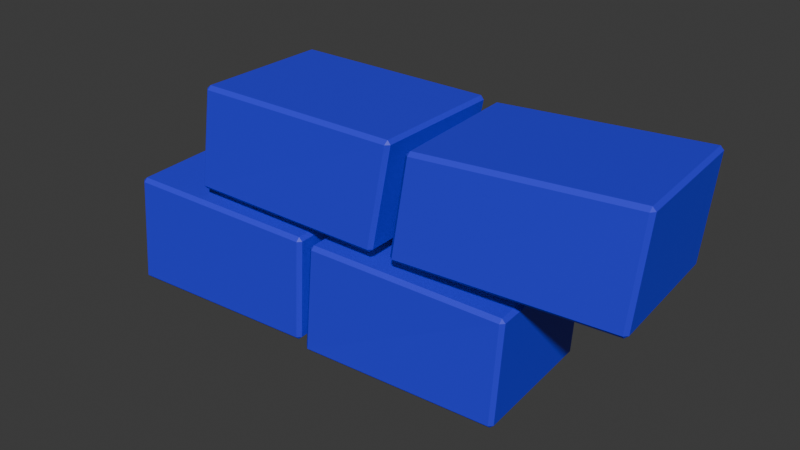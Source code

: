 # Source: bricks.blend  (saved by Blender 4.2.66; exported with 4.5.12 LTS)
import bpy
from mathutils import Matrix  # noqa: F401  (used for matrix-valued properties, if any)

bpy.ops.wm.read_factory_settings(use_empty=True)
scene = bpy.context.scene
scene.name = 'Scene'

# ---- collections
col_collection = bpy.data.collections.new('Collection'); scene.collection.children.link(col_collection)

# ---- materials (node trees are filled in below, after node groups)
mat_material_003 = bpy.data.materials.new('Material.003')

# ---- material node trees
mat_material_003.use_nodes = True; mat_material_003.node_tree.nodes.clear()
_N = mat_material_003.node_tree.nodes; _L = mat_material_003.node_tree.links
n0 = _N.new('ShaderNodeBsdfPrincipled'); n0.name = 'Principled BSDF'; n0.location = (10, 300)
n0.inputs[0].default_value = (0.0283, 0.02777, 0.8, 1.0)
n1 = _N.new('ShaderNodeOutputMaterial'); n1.name = 'Material Output'; n1.location = (300, 300)
_L.new(n0.outputs[0], n1.inputs[0])
n1.is_active_output = True

# ---- world
world_world = bpy.data.worlds.new('World'); scene.world = world_world
world_world.use_nodes = True; world_world.node_tree.nodes.clear()
_N = world_world.node_tree.nodes; _L = world_world.node_tree.links
n0 = _N.new('ShaderNodeOutputWorld'); n0.name = 'World Output'; n0.location = (300, 300)
n1 = _N.new('ShaderNodeBackground'); n1.name = 'Background'; n1.location = (10, 300)
n1.inputs[0].default_value = (0.05088, 0.05088, 0.05088, 1.0)
_L.new(n1.outputs[0], n0.inputs[0])
n0.is_active_output = True
world_world.color = (0.05088, 0.05088, 0.05088)
world_world.sun_shadow_jitter_overblur = 0.0

# ---- meshes
me_plane_001 = bpy.data.meshes.new('Plane.001')
me_plane_001.from_pydata([(-1.473, -2.125, -0.4123), (4.353, -2.17, -1.017), (-1.068, 0.6849, -0.5108), (4.601, 0.865, -1.124)], [], [(0, 1, 3, 2)])
_uv = me_plane_001.uv_layers.new(name='UVMap')
_uv.uv.foreach_set('vector', [0.0, 0.0, 1.0, 0.0, 1.0, 1.0, 0.0, 1.0])
me_plane_001.materials.append(mat_material_003)
me_plane_001.update()
me_plane_002 = bpy.data.meshes.new('Plane.002')
me_plane_002.from_pydata([(-1.36, -2.44, 0.1867), (4.173, -2.53, -0.2704), (-1.068, 0.6849, 0.1632), (4.331, 0.4599, -0.2925)], [], [(0, 1, 3, 2)])
_uv = me_plane_002.uv_layers.new(name='UVMap')
_uv.uv.foreach_set('vector', [0.0, 0.0, 1.0, 0.0, 1.0, 1.0, 0.0, 1.0])
me_plane_002.materials.append(mat_material_003)
me_plane_002.update()
me_plane_003 = bpy.data.meshes.new('Plane.003')
me_plane_003.from_pydata([(-1.36, -2.44, -0.2687), (4.173, -2.53, -0.7044), (-1.068, 0.6849, -0.2799), (4.331, 0.4599, -0.7633)], [], [(0, 1, 3, 2)])
_uv = me_plane_003.uv_layers.new(name='UVMap')
_uv.uv.foreach_set('vector', [0.0, 0.0, 1.0, 0.0, 1.0, 1.0, 0.0, 1.0])
me_plane_003.materials.append(mat_material_003)
me_plane_003.update()
me_plane_004 = bpy.data.meshes.new('Plane.004')
me_plane_004.from_pydata([(5.169, -6.008, -2.679), (10.59, -6.195, -3.003), (5.531, -3.174, -2.762), (11.07, -3.303, -3.131)], [], [(0, 1, 3, 2)])
_uv = me_plane_004.uv_layers.new(name='UVMap')
_uv.uv.foreach_set('vector', [0.0, 0.0, 1.0, 0.0, 1.0, 1.0, 0.0, 1.0])
me_plane_004.materials.append(mat_material_003)
me_plane_004.update()

# ---- objects
ob_plane_001 = bpy.data.objects.new('Plane.001', me_plane_001)
ob_plane_002 = bpy.data.objects.new('Plane.002', me_plane_002)
ob_plane_003 = bpy.data.objects.new('Plane.003', me_plane_003)
ob_plane_004 = bpy.data.objects.new('Plane.004', me_plane_004)

# ---- transforms, parenting, visibility, modifiers, constraints
ob_plane_001.location = (-3.248, 4.655, 1.892)
ob_plane_001.rotation_euler = (1.571, -0.0, 0.0)
ob_plane_001.scale = (0.02373, 0.02373, 0.02373)
_m = ob_plane_001.modifiers.new('Solidify', 'SOLIDIFY')
_m.thickness = 4.0
_m.offset = 1.0
_m = ob_plane_001.modifiers.new('Bevel', 'BEVEL')
ob_plane_002.location = (-3.447, 4.655, 1.826)
ob_plane_002.rotation_euler = (1.571, -0.0, 0.0)
ob_plane_002.scale = (0.02373, 0.02373, 0.02373)
_m = ob_plane_002.modifiers.new('Solidify', 'SOLIDIFY')
_m.thickness = 4.0
_m.offset = 1.0
_m = ob_plane_002.modifiers.new('Bevel', 'BEVEL')
ob_plane_003.location = (-3.312, 4.655, 1.819)
ob_plane_003.rotation_euler = (1.571, -0.0, 0.0)
ob_plane_003.scale = (0.02373, 0.02373, 0.02373)
_m = ob_plane_003.modifiers.new('Solidify', 'SOLIDIFY')
_m.thickness = 4.0
_m.offset = 1.0
_m = ob_plane_003.modifiers.new('Bevel', 'BEVEL')
ob_plane_004.location = (-3.543, 4.594, 1.988)
ob_plane_004.rotation_euler = (1.571, -0.0, 0.0)
ob_plane_004.scale = (0.02373, 0.02373, 0.02373)
_m = ob_plane_004.modifiers.new('Solidify', 'SOLIDIFY')
_m.thickness = 4.0
_m.offset = 1.0
_m = ob_plane_004.modifiers.new('Bevel', 'BEVEL')

# ---- collection membership
col_collection.objects.link(ob_plane_001)
col_collection.objects.link(ob_plane_002)
col_collection.objects.link(ob_plane_003)
col_collection.objects.link(ob_plane_004)

# ---- scene / render settings (as saved in the file)
scene.frame_start = 1; scene.frame_end = 250; scene.frame_set(1)
scene.render.engine = 'BLENDER_EEVEE_NEXT'
bpy.context.view_layer.update()

# ---- added for rendering (the .blend has no active camera and no usable light): camera, sun
cam_auto = bpy.data.cameras.new('AutoCamera')
cam_auto.lens = 50.0
cam_auto.sensor_width = 36.0
cam_auto.clip_end = 1000.0
ob_auto_camera = bpy.data.objects.new('AutoCamera', cam_auto)
scene.collection.objects.link(ob_auto_camera)
ob_auto_camera.location = (-2.93119, 4.17118, 2.13529)
ob_auto_camera.rotation_euler = (1.09748, -7.21219e-08, 0.694738)
scene.camera = ob_auto_camera
light_auto_sun = bpy.data.lights.new('AutoSun', 'SUN')
light_auto_sun.energy = 3.0
light_auto_sun.angle = 0.0523599
ob_auto_sun = bpy.data.objects.new('AutoSun', light_auto_sun)
scene.collection.objects.link(ob_auto_sun)
ob_auto_sun.rotation_euler = (0.872665, 0.174533, 0.523599)
bpy.context.view_layer.update()
